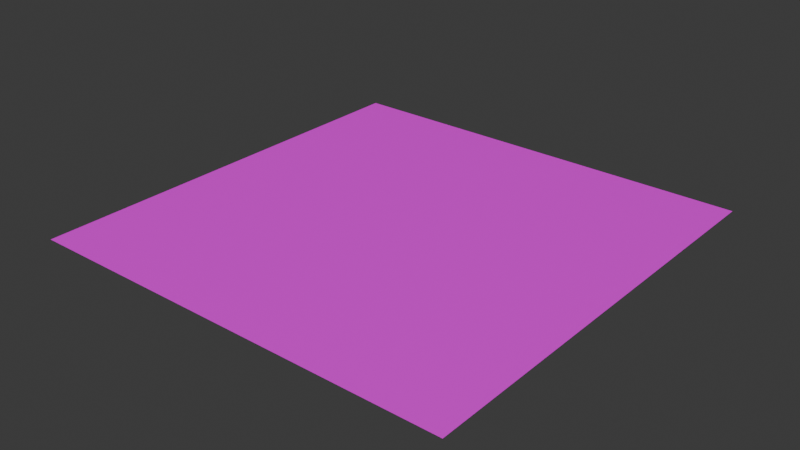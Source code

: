 # Source: Plane.blend  (saved by Blender 4.5.88; exported with 4.5.12 LTS)
import bpy
from mathutils import Matrix  # noqa: F401  (used for matrix-valued properties, if any)

bpy.ops.wm.read_factory_settings(use_empty=True)
scene = bpy.context.scene
scene.name = 'Scene'

# ---- collections
col_collection = bpy.data.collections.new('Collection'); scene.collection.children.link(col_collection)

# ---- images (referenced by path relative to the original .blend; pixels are not part of the script)
import os
ASSET_DIR = os.environ.get("B2B_ASSET_DIR", "")  # directory of the original .blend (textures are referenced by path, not embedded)
HERE = os.path.dirname(os.path.abspath(__file__))  # packed textures are extracted next to this script under _unpacked/

def load_image(name, relpath, width, height, colorspace="sRGB"):
    """Load a texture the original file referenced (path relative to the .blend, or extracted next to this script)."""
    p = next((c for c in (os.path.join(HERE, relpath), os.path.join(ASSET_DIR, relpath)) if relpath and os.path.exists(c)), "")
    if p:
        img = bpy.data.images.load(p, check_existing=True)
        img.name = name
    else:  # same state as the original file: an image datablock whose file is absent (Cycles renders it pink)
        img = bpy.data.images.new(name, width, height)
        img.source = "FILE"
        img.filepath = "//" + (relpath or name)
    img.colorspace_settings.name = colorspace
    return img
img_tiles_png = load_image('Tiles.png', 'Tiles.png', 1024, 1024, 'sRGB')

# ---- materials (node trees are filled in below, after node groups)
mat_material = bpy.data.materials.new('Material')
mat_material.alpha_threshold = 0.0
mat_material.roughness = 0.5
mat_material.line_color = (0.0, 0.0, 0.0, 1.0)

# ---- material node trees
mat_material.use_nodes = True; mat_material.node_tree.nodes.clear()
_N = mat_material.node_tree.nodes; _L = mat_material.node_tree.links
n0 = _N.new('ShaderNodeOutputMaterial'); n0.name = 'Material Output'; n0.location = (200, 100)
n1 = _N.new('ShaderNodeBsdfPrincipled'); n1.name = 'Principled BSDF'; n1.location = (-200, 100)
n1.inputs[3].default_value = 1.45
n2 = _N.new('ShaderNodeTexImage'); n2.name = 'Image Texture'; n2.location = (-490, 80)
n2.image = img_tiles_png
_L.new(n1.outputs[0], n0.inputs[0])
_L.new(n2.outputs[0], n1.inputs[0])
n0.is_active_output = True

# ---- world
world_world = bpy.data.worlds.new('World'); scene.world = world_world
world_world.use_nodes = True; world_world.node_tree.nodes.clear()
_N = world_world.node_tree.nodes; _L = world_world.node_tree.links
n0 = _N.new('ShaderNodeOutputWorld'); n0.name = 'World Output'; n0.location = (200, 100)
n1 = _N.new('ShaderNodeBackground'); n1.name = 'Background'; n1.location = (-200, 100)
n1.inputs[0].default_value = (0.05088, 0.05088, 0.05088, 1.0)
_L.new(n1.outputs[0], n0.inputs[0])
n0.is_active_output = True
world_world.color = (0.05088, 0.05088, 0.05088)
world_world.sun_shadow_jitter_overblur = 0.0

# ---- meshes
me_plane = bpy.data.meshes.new('Plane')
me_plane.from_pydata([(-20.0, -20.0, 0.0), (20.0, -20.0, 0.0), (-20.0, 20.0, 0.0), (20.0, 20.0, 0.0), (-20.0, 0.0, 0.0), (0.0, -20.0, 0.0), (20.0, 0.0, 0.0), (0.0, 20.0, 0.0), (0.0, 0.0, 0.0), (-20.0, -10.0, 0.0), (10.0, -20.0, 0.0), (20.0, 10.0, 0.0), (-10.0, 20.0, 0.0), (-20.0, 10.0, 0.0), (-10.0, -20.0, 0.0), (20.0, -10.0, 0.0), (10.0, 20.0, 0.0), (0.0, 10.0, 0.0), (0.0, -10.0, 0.0), (-10.0, 0.0, 0.0), (10.0, 0.0, 0.0), (10.0, -10.0, 0.0), (-10.0, -10.0, 0.0), (-10.0, 10.0, 0.0), (10.0, 10.0, 0.0), (-20.0, -15.0, 0.0), (15.0, -20.0, 0.0), (20.0, 15.0, 0.0), (-15.0, 20.0, 0.0), (-20.0, 5.0, 0.0), (-5.0, -20.0, 0.0), (20.0, -5.0, 0.0), (5.0, 20.0, 0.0), (0.0, 15.0, 0.0), (0.0, -5.0, 0.0), (-15.0, 0.0, 0.0), (5.0, 0.0, 0.0), (-20.0, -5.0, 0.0), (5.0, -20.0, 0.0), (20.0, 5.0, 0.0), (-5.0, 20.0, 0.0), (-20.0, 15.0, 0.0), (-15.0, -20.0, 0.0), (20.0, -15.0, 0.0), (15.0, 20.0, 0.0), (0.0, 5.0, 0.0), (0.0, -15.0, 0.0), (-5.0, 0.0, 0.0), (15.0, 0.0, 0.0), (10.0, -5.0, 0.0), (10.0, -15.0, 0.0), (5.0, -10.0, 0.0), (15.0, -10.0, 0.0), (-10.0, -5.0, 0.0), (-10.0, -15.0, 0.0), (-15.0, -10.0, 0.0), (-5.0, -10.0, 0.0), (-10.0, 15.0, 0.0), (-10.0, 5.0, 0.0), (-15.0, 10.0, 0.0), (-5.0, 10.0, 0.0), (10.0, 15.0, 0.0), (10.0, 5.0, 0.0), (5.0, 10.0, 0.0), (15.0, 10.0, 0.0), (15.0, 5.0, 0.0), (5.0, 5.0, 0.0), (5.0, 15.0, 0.0), (-5.0, 5.0, 0.0), (-15.0, 5.0, 0.0), (-15.0, 15.0, 0.0), (-5.0, -15.0, 0.0), (-15.0, -15.0, 0.0), (-15.0, -5.0, 0.0), (15.0, -15.0, 0.0), (5.0, -15.0, 0.0), (5.0, -5.0, 0.0), (15.0, -5.0, 0.0), (-5.0, -5.0, 0.0), (-5.0, 15.0, 0.0), (15.0, 15.0, 0.0), (-20.0, -17.5, 0.0), (17.5, -20.0, 0.0), (20.0, 17.5, 0.0), (-17.5, 20.0, 0.0), (-20.0, 2.5, 0.0), (-2.5, -20.0, 0.0), (20.0, -2.5, 0.0), (2.5, 20.0, 0.0), (0.0, 17.5, 0.0), (0.0, -2.5, 0.0), (-17.5, 0.0, 0.0), (2.5, 0.0, 0.0), (-20.0, -7.5, 0.0), (7.5, -20.0, 0.0), (20.0, 7.5, 0.0), (-7.5, 20.0, 0.0), (-20.0, 12.5, 0.0), (-12.5, -20.0, 0.0), (20.0, -12.5, 0.0), (12.5, 20.0, 0.0), (0.0, 7.5, 0.0), (0.0, -12.5, 0.0), (-7.5, 0.0, 0.0), (12.5, 0.0, 0.0), (10.0, -2.5, 0.0), (10.0, -12.5, 0.0), (2.5, -10.0, 0.0), (12.5, -10.0, 0.0), (-10.0, -2.5, 0.0), (-10.0, -12.5, 0.0), (-17.5, -10.0, 0.0), (-7.5, -10.0, 0.0), (-10.0, 17.5, 0.0), (-10.0, 7.5, 0.0), (-17.5, 10.0, 0.0), (-7.5, 10.0, 0.0), (10.0, 17.5, 0.0), (10.0, 7.5, 0.0), (2.5, 10.0, 0.0), (12.5, 10.0, 0.0), (-20.0, -12.5, 0.0), (12.5, -20.0, 0.0), (20.0, 12.5, 0.0), (-12.5, 20.0, 0.0), (-20.0, 7.5, 0.0), (-7.5, -20.0, 0.0), (20.0, -7.5, 0.0), (7.5, 20.0, 0.0), (0.0, 12.5, 0.0), (0.0, -7.5, 0.0), (-12.5, 0.0, 0.0), (7.5, 0.0, 0.0), (-20.0, -2.5, 0.0), (2.5, -20.0, 0.0), (20.0, 2.5, 0.0), (-2.5, 20.0, 0.0), (-20.0, 17.5, 0.0), (-17.5, -20.0, 0.0), (20.0, -17.5, 0.0), (17.5, 20.0, 0.0), (0.0, 2.5, 0.0), (0.0, -17.5, 0.0), (-2.5, 0.0, 0.0), (17.5, 0.0, 0.0), (10.0, -7.5, 0.0), (10.0, -17.5, 0.0), (7.5, -10.0, 0.0), (17.5, -10.0, 0.0), (-10.0, -7.5, 0.0), (-10.0, -17.5, 0.0), (-12.5, -10.0, 0.0), (-2.5, -10.0, 0.0), (-10.0, 12.5, 0.0), (-10.0, 2.5, 0.0), (-12.5, 10.0, 0.0), (-2.5, 10.0, 0.0), (10.0, 12.5, 0.0), (10.0, 2.5, 0.0), (7.5, 10.0, 0.0), (17.5, 10.0, 0.0), (15.0, 7.5, 0.0), (15.0, 2.5, 0.0), (12.5, 5.0, 0.0), (17.5, 5.0, 0.0), (5.0, 7.5, 0.0), (5.0, 2.5, 0.0), (2.5, 5.0, 0.0), (7.5, 5.0, 0.0), (5.0, 17.5, 0.0), (5.0, 12.5, 0.0), (2.5, 15.0, 0.0), (7.5, 15.0, 0.0), (-5.0, 7.5, 0.0), (-5.0, 2.5, 0.0), (-7.5, 5.0, 0.0), (-2.5, 5.0, 0.0), (-15.0, 7.5, 0.0), (-15.0, 2.5, 0.0), (-17.5, 5.0, 0.0), (-12.5, 5.0, 0.0), (-15.0, 17.5, 0.0), (-15.0, 12.5, 0.0), (-17.5, 15.0, 0.0), (-12.5, 15.0, 0.0), (-5.0, -12.5, 0.0), (-5.0, -17.5, 0.0), (-7.5, -15.0, 0.0), (-2.5, -15.0, 0.0), (-15.0, -12.5, 0.0), (-15.0, -17.5, 0.0), (-17.5, -15.0, 0.0), (-12.5, -15.0, 0.0), (-15.0, -2.5, 0.0), (-15.0, -7.5, 0.0), (-17.5, -5.0, 0.0), (-12.5, -5.0, 0.0), (15.0, -12.5, 0.0), (15.0, -17.5, 0.0), (12.5, -15.0, 0.0), (17.5, -15.0, 0.0), (5.0, -12.5, 0.0), (5.0, -17.5, 0.0), (2.5, -15.0, 0.0), (7.5, -15.0, 0.0), (5.0, -2.5, 0.0), (5.0, -7.5, 0.0), (2.5, -5.0, 0.0), (7.5, -5.0, 0.0), (15.0, -2.5, 0.0), (15.0, -7.5, 0.0), (12.5, -5.0, 0.0), (17.5, -5.0, 0.0), (-5.0, -2.5, 0.0), (-5.0, -7.5, 0.0), (-7.5, -5.0, 0.0), (-2.5, -5.0, 0.0), (-5.0, 17.5, 0.0), (-5.0, 12.5, 0.0), (-7.5, 15.0, 0.0), (-2.5, 15.0, 0.0), (15.0, 17.5, 0.0), (15.0, 12.5, 0.0), (12.5, 15.0, 0.0), (17.5, 15.0, 0.0), (17.5, 12.5, 0.0), (12.5, 12.5, 0.0), (12.5, 17.5, 0.0), (-2.5, 12.5, 0.0), (-7.5, 12.5, 0.0), (-7.5, 17.5, 0.0), (-2.5, -7.5, 0.0), (-7.5, -7.5, 0.0), (-7.5, -2.5, 0.0), (17.5, -7.5, 0.0), (12.5, -7.5, 0.0), (12.5, -2.5, 0.0), (7.5, -7.5, 0.0), (2.5, -7.5, 0.0), (2.5, -2.5, 0.0), (7.5, -17.5, 0.0), (2.5, -17.5, 0.0), (2.5, -12.5, 0.0), (17.5, -17.5, 0.0), (12.5, -17.5, 0.0), (12.5, -12.5, 0.0), (-12.5, -7.5, 0.0), (-17.5, -7.5, 0.0), (-17.5, -2.5, 0.0), (-12.5, -17.5, 0.0), (-17.5, -17.5, 0.0), (-17.5, -12.5, 0.0), (-2.5, -17.5, 0.0), (-7.5, -17.5, 0.0), (-7.5, -12.5, 0.0), (-12.5, 12.5, 0.0), (-17.5, 12.5, 0.0), (-17.5, 17.5, 0.0), (-12.5, 2.5, 0.0), (-17.5, 2.5, 0.0), (-17.5, 7.5, 0.0), (-2.5, 2.5, 0.0), (-7.5, 2.5, 0.0), (-7.5, 7.5, 0.0), (7.5, 12.5, 0.0), (2.5, 12.5, 0.0), (2.5, 17.5, 0.0), (7.5, 2.5, 0.0), (2.5, 2.5, 0.0), (2.5, 7.5, 0.0), (17.5, 2.5, 0.0), (12.5, 2.5, 0.0), (12.5, 7.5, 0.0), (17.5, 7.5, 0.0), (7.5, 7.5, 0.0), (7.5, 17.5, 0.0), (-2.5, 7.5, 0.0), (-12.5, 7.5, 0.0), (-12.5, 17.5, 0.0), (-2.5, -12.5, 0.0), (-12.5, -12.5, 0.0), (-12.5, -2.5, 0.0), (17.5, -12.5, 0.0), (7.5, -12.5, 0.0), (7.5, -2.5, 0.0), (17.5, -2.5, 0.0), (-2.5, -2.5, 0.0), (-2.5, 17.5, 0.0), (17.5, 17.5, 0.0), (-20.89, -20.89, 0.0), (20.89, -20.89, 0.0), (-20.89, 20.89, 0.0), (20.89, 20.89, 0.0), (-20.89, 0.0, 0.0), (0.0, -20.89, 0.0), (20.89, 0.0, 0.0), (0.0, 20.89, 0.0), (-20.89, -10.01, 0.0), (10.03, -20.89, 0.0), (20.89, 10.02, 0.0), (-9.965, 20.89, 0.0), (-20.89, 10.01, 0.0), (-10.03, -20.89, 0.0), (20.89, -10.02, 0.0), (9.965, 20.89, 0.0), (-20.89, -15.02, 0.0), (15.05, -20.89, 0.0), (20.89, 15.03, 0.0), (-14.95, 20.89, 0.0), (-20.89, 5.005, 0.0), (-5.015, -20.89, 0.0), (20.89, -5.01, 0.0), (4.983, 20.89, 0.0), (-20.89, -5.005, 0.0), (5.015, -20.89, 0.0), (20.89, 5.01, 0.0), (-4.983, 20.89, 0.0), (-20.89, 15.02, 0.0), (-15.05, -20.89, 0.0), (20.89, -15.03, 0.0), (14.95, 20.89, 0.0), (-20.89, -17.52, 0.0), (17.55, -20.89, 0.0), (20.89, 17.53, 0.0), (-17.44, 20.89, 0.0), (-20.89, 2.503, 0.0), (-2.508, -20.89, 0.0), (20.89, -2.505, 0.0), (2.491, 20.89, 0.0), (-20.89, -7.508, 0.0), (7.523, -20.89, 0.0), (20.89, 7.515, 0.0), (-7.474, 20.89, 0.0), (-20.89, 12.51, 0.0), (-12.54, -20.89, 0.0), (20.89, -12.52, 0.0), (12.46, 20.89, 0.0), (-20.89, -12.51, 0.0), (12.54, -20.89, 0.0), (20.89, 12.52, 0.0), (-12.46, 20.89, 0.0), (-20.89, 7.508, 0.0), (-7.523, -20.89, 0.0), (20.89, -7.515, 0.0), (7.474, 20.89, 0.0), (-20.89, -2.503, 0.0), (2.508, -20.89, 0.0), (20.89, 2.505, 0.0), (-2.491, 20.89, 0.0), (-20.89, 17.52, 0.0), (-17.55, -20.89, 0.0), (20.89, -17.53, 0.0), (17.44, 20.89, 0.0)], [], [(288, 83, 3, 140), (287, 89, 7, 136), (286, 90, 8, 143), (285, 87, 6, 144), (284, 105, 20, 132), (283, 106, 21, 147), (282, 99, 15, 148), (281, 109, 19, 131), (280, 110, 22, 151), (279, 102, 18, 152), (278, 113, 12, 124), (277, 114, 23, 155), (276, 101, 17, 156), (275, 117, 16, 128), (274, 118, 24, 159), (273, 95, 11, 160), (272, 161, 64, 120), (271, 162, 65, 163), (270, 135, 39, 164), (269, 165, 63, 119), (268, 166, 66, 167), (267, 158, 62, 168), (266, 169, 32, 88), (265, 170, 67, 171), (264, 157, 61, 172), (263, 173, 60, 116), (262, 174, 68, 175), (261, 141, 45, 176), (260, 177, 59, 115), (259, 178, 69, 179), (258, 154, 58, 180), (257, 181, 28, 84), (256, 182, 70, 183), (255, 153, 57, 184), (254, 185, 56, 112), (253, 186, 71, 187), (252, 142, 46, 188), (251, 189, 55, 111), (250, 190, 72, 191), (249, 150, 54, 192), (248, 193, 35, 91), (247, 194, 73, 195), (246, 149, 53, 196), (245, 197, 52, 108), (244, 198, 74, 199), (243, 139, 43, 200), (242, 201, 51, 107), (241, 202, 75, 203), (240, 146, 50, 204), (239, 205, 36, 92), (238, 206, 76, 207), (237, 145, 49, 208), (236, 209, 48, 104), (235, 210, 77, 211), (234, 127, 31, 212), (233, 213, 47, 103), (232, 214, 78, 215), (231, 130, 34, 216), (230, 217, 40, 96), (229, 218, 79, 219), (228, 129, 33, 220), (227, 221, 44, 100), (226, 222, 80, 223), (225, 123, 27, 224), (222, 225, 224, 80), (64, 160, 225, 222), (160, 11, 123, 225), (157, 226, 223, 61), (24, 120, 226, 157), (120, 64, 222, 226), (117, 227, 100, 16), (61, 223, 227, 117), (223, 80, 221, 227), (218, 228, 220, 79), (60, 156, 228, 218), (156, 17, 129, 228), (153, 229, 219, 57), (23, 116, 229, 153), (116, 60, 218, 229), (113, 230, 96, 12), (57, 219, 230, 113), (219, 79, 217, 230), (214, 231, 216, 78), (56, 152, 231, 214), (152, 18, 130, 231), (149, 232, 215, 53), (22, 112, 232, 149), (112, 56, 214, 232), (109, 233, 103, 19), (53, 215, 233, 109), (215, 78, 213, 233), (210, 234, 212, 77), (52, 148, 234, 210), (148, 15, 127, 234), (145, 235, 211, 49), (21, 108, 235, 145), (108, 52, 210, 235), (105, 236, 104, 20), (49, 211, 236, 105), (211, 77, 209, 236), (206, 237, 208, 76), (51, 147, 237, 206), (147, 21, 145, 237), (130, 238, 207, 34), (18, 107, 238, 130), (107, 51, 206, 238), (90, 239, 92, 8), (34, 207, 239, 90), (207, 76, 205, 239), (202, 240, 204, 75), (38, 94, 240, 202), (94, 10, 146, 240), (142, 241, 203, 46), (5, 134, 241, 142), (134, 38, 202, 241), (102, 242, 107, 18), (46, 203, 242, 102), (203, 75, 201, 242), (198, 243, 200, 74), (26, 82, 243, 198), (82, 1, 139, 243), (146, 244, 199, 50), (10, 122, 244, 146), (122, 26, 198, 244), (106, 245, 108, 21), (50, 199, 245, 106), (199, 74, 197, 245), (194, 246, 196, 73), (55, 151, 246, 194), (151, 22, 149, 246), (93, 247, 195, 37), (9, 111, 247, 93), (111, 55, 194, 247), (133, 248, 91, 4), (37, 195, 248, 133), (195, 73, 193, 248), (190, 249, 192, 72), (42, 98, 249, 190), (98, 14, 150, 249), (81, 250, 191, 25), (0, 138, 250, 81), (138, 42, 190, 250), (121, 251, 111, 9), (25, 191, 251, 121), (191, 72, 189, 251), (186, 252, 188, 71), (30, 86, 252, 186), (86, 5, 142, 252), (150, 253, 187, 54), (14, 126, 253, 150), (126, 30, 186, 253), (110, 254, 112, 22), (54, 187, 254, 110), (187, 71, 185, 254), (182, 255, 184, 70), (59, 155, 255, 182), (155, 23, 153, 255), (97, 256, 183, 41), (13, 115, 256, 97), (115, 59, 182, 256), (137, 257, 84, 2), (41, 183, 257, 137), (183, 70, 181, 257), (178, 258, 180, 69), (35, 131, 258, 178), (131, 19, 154, 258), (85, 259, 179, 29), (4, 91, 259, 85), (91, 35, 178, 259), (125, 260, 115, 13), (29, 179, 260, 125), (179, 69, 177, 260), (174, 261, 176, 68), (47, 143, 261, 174), (143, 8, 141, 261), (154, 262, 175, 58), (19, 103, 262, 154), (103, 47, 174, 262), (114, 263, 116, 23), (58, 175, 263, 114), (175, 68, 173, 263), (170, 264, 172, 67), (63, 159, 264, 170), (159, 24, 157, 264), (129, 265, 171, 33), (17, 119, 265, 129), (119, 63, 170, 265), (89, 266, 88, 7), (33, 171, 266, 89), (171, 67, 169, 266), (166, 267, 168, 66), (36, 132, 267, 166), (132, 20, 158, 267), (141, 268, 167, 45), (8, 92, 268, 141), (92, 36, 166, 268), (101, 269, 119, 17), (45, 167, 269, 101), (167, 66, 165, 269), (162, 270, 164, 65), (48, 144, 270, 162), (144, 6, 135, 270), (158, 271, 163, 62), (20, 104, 271, 158), (104, 48, 162, 271), (118, 272, 120, 24), (62, 163, 272, 118), (163, 65, 161, 272), (161, 273, 160, 64), (65, 164, 273, 161), (164, 39, 95, 273), (165, 274, 159, 63), (66, 168, 274, 165), (168, 62, 118, 274), (169, 275, 128, 32), (67, 172, 275, 169), (172, 61, 117, 275), (173, 276, 156, 60), (68, 176, 276, 173), (176, 45, 101, 276), (177, 277, 155, 59), (69, 180, 277, 177), (180, 58, 114, 277), (181, 278, 124, 28), (70, 184, 278, 181), (184, 57, 113, 278), (185, 279, 152, 56), (71, 188, 279, 185), (188, 46, 102, 279), (189, 280, 151, 55), (72, 192, 280, 189), (192, 54, 110, 280), (193, 281, 131, 35), (73, 196, 281, 193), (196, 53, 109, 281), (197, 282, 148, 52), (74, 200, 282, 197), (200, 43, 99, 282), (201, 283, 147, 51), (75, 204, 283, 201), (204, 50, 106, 283), (205, 284, 132, 36), (76, 208, 284, 205), (208, 49, 105, 284), (209, 285, 144, 48), (77, 212, 285, 209), (212, 31, 87, 285), (213, 286, 143, 47), (78, 216, 286, 213), (216, 34, 90, 286), (217, 287, 136, 40), (79, 220, 287, 217), (220, 33, 89, 287), (221, 288, 140, 44), (80, 224, 288, 221), (224, 27, 83, 288), (100, 44, 320, 336), (6, 87, 327, 295), (127, 15, 303, 343), (44, 140, 352, 320), (7, 88, 328, 296), (128, 16, 304, 344), (9, 93, 329, 297), (133, 4, 293, 345), (10, 94, 330, 298), (81, 25, 305, 321), (134, 5, 294, 346), (25, 121, 337, 305), (11, 95, 331, 299), (82, 26, 306, 322), (135, 6, 295, 347), (26, 122, 338, 306), (12, 96, 332, 300), (83, 27, 307, 323), (136, 7, 296, 348), (27, 123, 339, 307), (84, 28, 308, 324), (13, 97, 333, 301), (137, 2, 291, 349), (28, 124, 340, 308), (85, 29, 309, 325), (14, 98, 334, 302), (138, 0, 289, 350), (29, 125, 341, 309), (86, 30, 310, 326), (15, 99, 335, 303), (139, 1, 290, 351), (30, 126, 342, 310), (16, 100, 336, 304), (87, 31, 311, 327), (140, 3, 292, 352), (31, 127, 343, 311), (88, 32, 312, 328), (32, 128, 344, 312), (93, 37, 313, 329), (37, 133, 345, 313), (94, 38, 314, 330), (0, 81, 321, 289), (38, 134, 346, 314), (121, 9, 297, 337), (95, 39, 315, 331), (1, 82, 322, 290), (39, 135, 347, 315), (122, 10, 298, 338), (96, 40, 316, 332), (3, 83, 323, 292), (40, 136, 348, 316), (123, 11, 299, 339), (97, 41, 317, 333), (2, 84, 324, 291), (124, 12, 300, 340), (41, 137, 349, 317), (98, 42, 318, 334), (4, 85, 325, 293), (125, 13, 301, 341), (42, 138, 350, 318), (99, 43, 319, 335), (5, 86, 326, 294), (126, 14, 302, 342), (43, 139, 351, 319)])
_uv = me_plane.uv_layers.new(name='UVMap')
_uv.uv.foreach_set('vector', [0.008744, 0.8148, 0.1891, 0.8148, 0.1891, 0.9952, 0.008744, 0.9952, 0.008744, 0.8148, 0.1891, 0.8148, 0.1891, 0.9952, 0.008744, 0.9952, 0.2062, 0.6202, 0.3775, 0.6202, 0.3775, 0.7916, 0.2062, 0.7916, 0.008744, 0.8148, 0.1891, 0.8148, 0.1891, 0.9952, 0.008744, 0.9952, 0.2105, 0.2068, 0.3932, 0.2068, 0.3932, 0.3895, 0.2105, 0.3895, 0.4072, 0.2043, 0.5959, 0.2043, 0.5959, 0.393, 0.4072, 0.393, 0.9822, 0.9925, 0.8075, 0.9925, 0.8075, 0.8178, 0.9822, 0.8178, 0.3554, 0.475, 0.3554, 0.6235, 0.2069, 0.6235, 0.2069, 0.475, 0.2057, 0.6193, 0.2057, 0.4613, 0.3637, 0.4613, 0.3637, 0.6193, 0.21, 0.006743, 0.3983, 0.006743, 0.3983, 0.195, 0.21, 0.195, 0.008744, 0.8148, 0.1891, 0.8148, 0.1891, 0.9952, 0.008744, 0.9952, 0.4072, 0.2043, 0.5959, 0.2043, 0.5959, 0.393, 0.4072, 0.393, 0.999, 0.8018, 1.0, 0.9976, 0.8041, 0.9986, 0.8031, 0.8028, 0.008744, 0.8148, 0.1891, 0.8148, 0.1891, 0.9952, 0.008744, 0.9952, 0.6093, 0.6013, 0.7938, 0.6013, 0.7938, 0.7858, 0.6093, 0.7858, 0.008744, 0.8148, 0.1891, 0.8148, 0.1891, 0.9952, 0.008744, 0.9952, 0.2031, 0.4559, 0.3655, 0.4559, 0.3655, 0.6183, 0.2031, 0.6183, 0.3932, 0.2068, 0.3932, 0.3895, 0.2105, 0.3895, 0.2105, 0.2068, 0.008744, 0.8148, 0.1891, 0.8148, 0.1891, 0.9952, 0.008744, 0.9952, 0.6072, 0.4058, 0.7959, 0.4058, 0.7959, 0.5946, 0.6072, 0.5946, 0.403, 0.6036, 0.403, 0.7996, 0.2071, 0.7996, 0.2071, 0.6036, 0.2087, 0.4564, 0.3699, 0.4564, 0.3699, 0.6176, 0.2087, 0.6176, 0.008744, 0.8148, 0.1891, 0.8148, 0.1891, 0.9952, 0.008744, 0.9952, 0.4072, 0.2043, 0.5959, 0.2043, 0.5959, 0.393, 0.4072, 0.393, 0.4072, 0.2043, 0.5959, 0.2043, 0.5959, 0.393, 0.4072, 0.393, 0.8089, 0.9937, 0.8089, 0.8077, 0.9949, 0.8077, 0.9949, 0.9937, 0.4072, 0.2043, 0.5959, 0.2043, 0.5959, 0.393, 0.4072, 0.393, 0.3715, 0.4586, 0.3715, 0.6213, 0.2088, 0.6213, 0.2088, 0.4586, 0.008744, 0.8148, 0.1891, 0.8148, 0.1891, 0.9952, 0.008744, 0.9952, 0.008744, 0.8148, 0.1891, 0.8148, 0.1891, 0.9952, 0.008744, 0.9952, 0.4072, 0.2043, 0.5959, 0.2043, 0.5959, 0.393, 0.4072, 0.393, 0.008744, 0.8148, 0.1891, 0.8148, 0.1891, 0.9952, 0.008744, 0.9952, 0.008744, 0.8148, 0.1891, 0.8148, 0.1891, 0.9952, 0.008744, 0.9952, 0.2057, 0.4105, 0.3921, 0.4105, 0.3921, 0.5969, 0.2057, 0.5969, 0.3932, 0.2068, 0.3932, 0.3895, 0.2105, 0.3895, 0.2105, 0.2068, 0.008744, 0.8148, 0.1891, 0.8148, 0.1891, 0.9952, 0.008744, 0.9952, 0.2105, 0.2068, 0.3932, 0.2068, 0.3932, 0.3895, 0.2105, 0.3895, 0.3547, 0.6226, 0.2054, 0.6226, 0.2054, 0.4733, 0.3547, 0.4733, 0.9923, 0.8171, 0.9923, 0.9908, 0.8185, 0.9908, 0.8185, 0.8171, 0.8073, 0.9915, 0.8073, 0.804, 0.9948, 0.804, 0.9948, 0.9915, 0.008744, 0.8148, 0.1891, 0.8148, 0.1891, 0.9952, 0.008744, 0.9952, 0.008744, 0.8148, 0.1891, 0.8148, 0.1891, 0.9952, 0.008744, 0.9952, 0.008744, 0.8148, 0.1891, 0.8148, 0.1891, 0.9952, 0.008744, 0.9952, 0.4072, 0.2043, 0.5959, 0.2043, 0.5959, 0.393, 0.4072, 0.393, 0.4072, 0.2043, 0.5959, 0.2043, 0.5959, 0.393, 0.4072, 0.393, 0.4072, 0.2043, 0.5959, 0.2043, 0.5959, 0.393, 0.4072, 0.393, 0.008744, 0.8148, 0.1891, 0.8148, 0.1891, 0.9952, 0.008744, 0.9952, 0.008744, 0.8148, 0.1891, 0.8148, 0.1891, 0.9952, 0.008744, 0.9952, 0.4072, 0.2043, 0.5959, 0.2043, 0.5959, 0.393, 0.4072, 0.393, 0.008744, 0.8148, 0.1891, 0.8148, 0.1891, 0.9952, 0.008744, 0.9952, 0.008744, 0.8148, 0.1891, 0.8148, 0.1891, 0.9952, 0.008744, 0.9952, 0.9815, 0.8221, 0.9815, 0.9869, 0.8167, 0.9869, 0.8167, 0.8221, 0.008744, 0.8148, 0.1891, 0.8148, 0.1891, 0.9952, 0.008744, 0.9952, 0.5892, 0.789, 0.4085, 0.789, 0.4085, 0.6083, 0.5892, 0.6083, 0.008744, 0.8148, 0.1891, 0.8148, 0.1891, 0.9952, 0.008744, 0.9952, 0.4072, 0.2043, 0.5959, 0.2043, 0.5959, 0.393, 0.4072, 0.393, 0.4072, 0.2043, 0.5959, 0.2043, 0.5959, 0.393, 0.4072, 0.393, 0.2062, 0.6202, 0.3775, 0.6202, 0.3775, 0.7916, 0.2062, 0.7916, 0.008744, 0.8148, 0.1891, 0.8148, 0.1891, 0.9952, 0.008744, 0.9952, 0.8085, 0.9935, 0.8085, 0.8085, 0.9935, 0.8085, 0.9935, 0.9935, 0.999, 0.8018, 1.0, 0.9976, 0.8041, 0.9986, 0.8031, 0.8028, 0.008744, 0.8148, 0.1891, 0.8148, 0.1891, 0.9952, 0.008744, 0.9952, 0.8024, 0.9975, 0.8024, 0.8016, 0.9983, 0.8016, 0.9983, 0.9975, 0.008744, 0.8148, 0.1891, 0.8148, 0.1891, 0.9952, 0.008744, 0.9952, 0.008744, 0.8148, 0.1891, 0.8148, 0.1891, 0.9952, 0.008744, 0.9952, 0.008744, 0.8148, 0.1891, 0.8148, 0.1891, 0.9952, 0.008744, 0.9952, 0.3932, 0.2068, 0.3932, 0.3895, 0.2105, 0.3895, 0.2105, 0.2068, 0.4072, 0.2043, 0.5959, 0.2043, 0.5959, 0.393, 0.4072, 0.393, 0.4072, 0.2043, 0.5959, 0.2043, 0.5959, 0.393, 0.4072, 0.393, 0.8024, 0.9975, 0.8024, 0.8016, 0.9983, 0.8016, 0.9983, 0.9975, 0.008744, 0.8148, 0.1891, 0.8148, 0.1891, 0.9952, 0.008744, 0.9952, 0.2096, 0.7991, 0.2096, 0.6032, 0.4055, 0.6032, 0.4055, 0.7991, 2.095e-09, 0.8041, 0.1959, 0.8041, 0.1959, 1.0, 2.095e-09, 1.0, 0.008744, 0.8148, 0.1891, 0.8148, 0.1891, 0.9952, 0.008744, 0.9952, 0.2105, 0.2068, 0.3932, 0.2068, 0.3932, 0.3895, 0.2105, 0.3895, 0.999, 0.8018, 1.0, 0.9976, 0.8041, 0.9986, 0.8031, 0.8028, 0.4072, 0.2043, 0.5959, 0.2043, 0.5959, 0.393, 0.4072, 0.393, 0.4072, 0.2043, 0.5959, 0.2043, 0.5959, 0.393, 0.4072, 0.393, 0.8089, 0.9937, 0.8089, 0.8077, 0.9949, 0.8077, 0.9949, 0.9937, 0.008744, 0.8148, 0.1891, 0.8148, 0.1891, 0.9952, 0.008744, 0.9952, 0.211, 0.7935, 0.2104, 0.6091, 0.3949, 0.6085, 0.3954, 0.793, 0.2065, 0.6144, 0.2065, 0.4714, 0.3496, 0.4714, 0.3496, 0.6144, 0.4072, 0.2043, 0.5959, 0.2043, 0.5959, 0.393, 0.4072, 0.393, 0.405, 0.7947, 0.405, 0.6076, 0.5921, 0.6076, 0.5921, 0.7947, 0.21, 0.46, 0.3677, 0.46, 0.3677, 0.6177, 0.21, 0.6177, 0.4077, 0.6078, 0.5919, 0.6078, 0.5919, 0.792, 0.4077, 0.792, 0.3554, 0.475, 0.3554, 0.6235, 0.2069, 0.6235, 0.2069, 0.475, 0.405, 0.7947, 0.405, 0.6076, 0.5921, 0.6076, 0.5921, 0.7947, 0.7917, 0.6079, 0.7917, 0.7912, 0.6084, 0.7912, 0.6084, 0.6079, 0.4077, 0.6078, 0.5919, 0.6078, 0.5919, 0.792, 0.4077, 0.792, 0.4072, 0.2043, 0.5959, 0.2043, 0.5959, 0.393, 0.4072, 0.393, 0.008744, 0.8148, 0.1891, 0.8148, 0.1891, 0.9952, 0.008744, 0.9952, 0.208, 0.6217, 0.208, 0.4636, 0.366, 0.4636, 0.366, 0.6217, 0.008744, 0.8148, 0.1891, 0.8148, 0.1891, 0.9952, 0.008744, 0.9952, 0.4072, 0.2043, 0.5959, 0.2043, 0.5959, 0.393, 0.4072, 0.393, 0.4072, 0.2043, 0.5959, 0.2043, 0.5959, 0.393, 0.4072, 0.393, 0.6064, 0.7906, 0.6064, 0.6132, 0.7837, 0.6132, 0.7837, 0.7906, 0.008744, 0.8148, 0.1891, 0.8148, 0.1891, 0.9952, 0.008744, 0.9952, 0.5912, 0.6171, 0.5912, 0.7876, 0.4207, 0.7876, 0.4207, 0.6171, 2.095e-09, 0.8041, 0.1959, 0.8041, 0.1959, 1.0, 2.095e-09, 1.0, 0.008744, 0.8148, 0.1891, 0.8148, 0.1891, 0.9952, 0.008744, 0.9952, 0.008744, 0.8148, 0.1891, 0.8148, 0.1891, 0.9952, 0.008744, 0.9952, 0.7858, 0.7891, 0.6042, 0.7891, 0.6042, 0.6075, 0.7858, 0.6075, 0.008744, 0.8148, 0.1891, 0.8148, 0.1891, 0.9952, 0.008744, 0.9952, 0.3932, 0.2068, 0.3932, 0.3895, 0.2105, 0.3895, 0.2105, 0.2068, 0.008744, 0.8148, 0.1891, 0.8148, 0.1891, 0.9952, 0.008744, 0.9952, 0.2105, 0.2068, 0.3932, 0.2068, 0.3932, 0.3895, 0.2105, 0.3895, 0.008744, 0.8148, 0.1891, 0.8148, 0.1891, 0.9952, 0.008744, 0.9952, 0.008744, 0.8148, 0.1891, 0.8148, 0.1891, 0.9952, 0.008744, 0.9952, 0.423, 0.6157, 0.5938, 0.6157, 0.5938, 0.7865, 0.423, 0.7865, 0.423, 0.6157, 0.5938, 0.6157, 0.5938, 0.7865, 0.423, 0.7865, 0.4072, 0.2043, 0.5959, 0.2043, 0.5959, 0.393, 0.4072, 0.393, 0.008744, 0.8148, 0.1891, 0.8148, 0.1891, 0.9952, 0.008744, 0.9952, 2.095e-09, 0.8041, 0.1959, 0.8041, 0.1959, 1.0, 2.095e-09, 1.0, 2.095e-09, 0.8041, 0.1959, 0.8041, 0.1959, 1.0, 2.095e-09, 1.0, 0.008744, 0.8148, 0.1891, 0.8148, 0.1891, 0.9952, 0.008744, 0.9952, 0.008744, 0.8148, 0.1891, 0.8148, 0.1891, 0.9952, 0.008744, 0.9952, 0.2105, 0.2068, 0.3932, 0.2068, 0.3932, 0.3895, 0.2105, 0.3895, 0.4072, 0.2043, 0.5959, 0.2043, 0.5959, 0.393, 0.4072, 0.393, 0.4072, 0.2043, 0.5959, 0.2043, 0.5959, 0.393, 0.4072, 0.393, 0.2137, 0.8359, 0.3674, 0.8359, 0.3674, 0.9896, 0.2137, 0.9896, 0.2125, 0.8119, 0.3909, 0.8119, 0.3909, 0.9902, 0.2125, 0.9902, 0.4072, 0.2043, 0.5959, 0.2043, 0.5959, 0.393, 0.4072, 0.393, 0.4072, 0.2043, 0.5959, 0.2043, 0.5959, 0.393, 0.4072, 0.393, 0.4072, 0.2043, 0.5959, 0.2043, 0.5959, 0.393, 0.4072, 0.393, 0.4072, 0.2043, 0.5959, 0.2043, 0.5959, 0.393, 0.4072, 0.393, 0.4072, 0.2043, 0.5959, 0.2043, 0.5959, 0.393, 0.4072, 0.393, 0.008744, 0.8148, 0.1891, 0.8148, 0.1891, 0.9952, 0.008744, 0.9952, 0.008744, 0.8148, 0.1891, 0.8148, 0.1891, 0.9952, 0.008744, 0.9952, 0.008744, 0.8148, 0.1891, 0.8148, 0.1891, 0.9952, 0.008744, 0.9952, 0.2055, 0.008511, 0.3903, 0.008511, 0.3903, 0.1933, 0.2055, 0.1933, 0.008744, 0.8148, 0.1891, 0.8148, 0.1891, 0.9952, 0.008744, 0.9952, 0.2105, 0.2068, 0.3932, 0.2068, 0.3932, 0.3895, 0.2105, 0.3895, 0.008744, 0.8148, 0.1891, 0.8148, 0.1891, 0.9952, 0.008744, 0.9952, 0.008744, 0.8148, 0.1891, 0.8148, 0.1891, 0.9952, 0.008744, 0.9952, 0.008744, 0.8148, 0.1891, 0.8148, 0.1891, 0.9952, 0.008744, 0.9952, 0.3996, 0.2056, 0.5956, 0.2056, 0.5956, 0.4015, 0.3996, 0.4015, 0.8094, 0.8107, 0.9901, 0.8107, 0.9901, 0.9915, 0.8094, 0.9915, 0.2087, 0.4705, 0.356, 0.4705, 0.356, 0.6179, 0.2087, 0.6179, 0.008744, 0.8148, 0.1891, 0.8148, 0.1891, 0.9952, 0.008744, 0.9952, 0.008744, 0.8148, 0.1891, 0.8148, 0.1891, 0.9952, 0.008744, 0.9952, 0.3621, 0.4631, 0.3621, 0.6217, 0.2034, 0.6217, 0.2034, 0.4631, 0.008744, 0.8148, 0.1891, 0.8148, 0.1891, 0.9952, 0.008744, 0.9952, 0.008744, 0.8148, 0.1891, 0.8148, 0.1891, 0.9952, 0.008744, 0.9952, 0.9923, 0.8171, 0.9923, 0.9908, 0.8185, 0.9908, 0.8185, 0.8171, 0.008744, 0.8148, 0.1891, 0.8148, 0.1891, 0.9952, 0.008744, 0.9952, 2.095e-09, 0.8041, 0.1959, 0.8041, 0.1959, 1.0, 2.095e-09, 1.0, 2.095e-09, 0.8041, 0.1959, 0.8041, 0.1959, 1.0, 2.095e-09, 1.0, 0.2105, 0.2068, 0.3932, 0.2068, 0.3932, 0.3895, 0.2105, 0.3895, 2.095e-09, 0.8041, 0.1959, 0.8041, 0.1959, 1.0, 2.095e-09, 1.0, 2.095e-09, 0.8041, 0.1959, 0.8041, 0.1959, 1.0, 2.095e-09, 1.0, 0.008744, 0.8148, 0.1891, 0.8148, 0.1891, 0.9952, 0.008744, 0.9952, 0.008744, 0.8148, 0.1891, 0.8148, 0.1891, 0.9952, 0.008744, 0.9952, 0.008744, 0.8148, 0.1891, 0.8148, 0.1891, 0.9952, 0.008744, 0.9952, 2.095e-09, 0.8041, 0.1959, 0.8041, 0.1959, 1.0, 2.095e-09, 1.0, 0.9931, 0.8068, 0.9931, 0.9924, 0.8076, 0.9924, 0.8076, 0.8068, 0.4072, 0.2043, 0.5959, 0.2043, 0.5959, 0.393, 0.4072, 0.393, 0.008744, 0.8148, 0.1891, 0.8148, 0.1891, 0.9952, 0.008744, 0.9952, 0.008744, 0.8148, 0.1891, 0.8148, 0.1891, 0.9952, 0.008744, 0.9952, 0.008744, 0.8148, 0.1891, 0.8148, 0.1891, 0.9952, 0.008744, 0.9952, 0.008744, 0.8148, 0.1891, 0.8148, 0.1891, 0.9952, 0.008744, 0.9952, 0.008744, 0.8148, 0.1891, 0.8148, 0.1891, 0.9952, 0.008744, 0.9952, 0.008744, 0.8148, 0.1891, 0.8148, 0.1891, 0.9952, 0.008744, 0.9952, 0.9931, 0.8068, 0.9931, 0.9924, 0.8076, 0.9924, 0.8076, 0.8068, 0.3554, 0.475, 0.3554, 0.6235, 0.2069, 0.6235, 0.2069, 0.475, 0.7913, 0.6037, 0.7913, 0.7907, 0.6043, 0.7907, 0.6043, 0.6037, 0.008744, 0.8148, 0.1891, 0.8148, 0.1891, 0.9952, 0.008744, 0.9952, 0.008744, 0.8148, 0.1891, 0.8148, 0.1891, 0.9952, 0.008744, 0.9952, 0.2105, 0.2068, 0.3932, 0.2068, 0.3932, 0.3895, 0.2105, 0.3895, 0.008744, 0.8148, 0.1891, 0.8148, 0.1891, 0.9952, 0.008744, 0.9952, 0.008744, 0.8148, 0.1891, 0.8148, 0.1891, 0.9952, 0.008744, 0.9952, 0.008744, 0.8148, 0.1891, 0.8148, 0.1891, 0.9952, 0.008744, 0.9952, 0.00625, 0.3994, 0.2022, 0.3994, 0.2022, 0.5953, 0.00625, 0.5953, 0.4072, 0.2043, 0.5959, 0.2043, 0.5959, 0.393, 0.4072, 0.393, 0.8117, 0.9899, 0.8117, 0.811, 0.9905, 0.811, 0.9905, 0.9899, 0.4072, 0.2043, 0.5959, 0.2043, 0.5959, 0.393, 0.4072, 0.393, 0.4072, 0.2043, 0.5959, 0.2043, 0.5959, 0.393, 0.4072, 0.393, 0.4072, 0.2043, 0.5959, 0.2043, 0.5959, 0.393, 0.4072, 0.393, 0.4072, 0.2043, 0.5959, 0.2043, 0.5959, 0.393, 0.4072, 0.393, 0.4072, 0.2043, 0.5959, 0.2043, 0.5959, 0.393, 0.4072, 0.393, 0.004687, 0.3978, 0.2006, 0.3978, 0.2006, 0.5938, 0.004687, 0.5938, 0.4072, 0.2043, 0.5959, 0.2043, 0.5959, 0.393, 0.4072, 0.393, 0.4072, 0.2043, 0.5959, 0.2043, 0.5959, 0.393, 0.4072, 0.393, 0.4072, 0.2043, 0.5959, 0.2043, 0.5959, 0.393, 0.4072, 0.393, 0.4072, 0.2043, 0.5959, 0.2043, 0.5959, 0.393, 0.4072, 0.393, 0.4072, 0.2043, 0.5959, 0.2043, 0.5959, 0.393, 0.4072, 0.393, 0.7881, 0.5946, 0.5993, 0.5946, 0.5993, 0.4058, 0.7881, 0.4058, 0.008744, 0.8148, 0.1891, 0.8148, 0.1891, 0.9952, 0.008744, 0.9952, 0.2096, 0.7991, 0.2096, 0.6032, 0.4055, 0.6032, 0.4055, 0.7991, 0.2096, 0.7991, 0.2096, 0.6032, 0.4055, 0.6032, 0.4055, 0.7991, 0.3969, 0.7991, 0.3969, 0.6032, 0.5928, 0.6032, 0.5928, 0.7991, 0.008744, 0.8148, 0.1891, 0.8148, 0.1891, 0.9952, 0.008744, 0.9952, 0.008744, 0.8148, 0.1891, 0.8148, 0.1891, 0.9952, 0.008744, 0.9952, 0.403, 0.6036, 0.403, 0.7996, 0.2071, 0.7996, 0.2071, 0.6036, 0.008744, 0.8148, 0.1891, 0.8148, 0.1891, 0.9952, 0.008744, 0.9952, 0.008744, 0.8148, 0.1891, 0.8148, 0.1891, 0.9952, 0.008744, 0.9952, 0.4072, 0.2043, 0.5959, 0.2043, 0.5959, 0.393, 0.4072, 0.393, 0.4072, 0.2043, 0.5959, 0.2043, 0.5959, 0.393, 0.4072, 0.393, 0.4072, 0.2043, 0.5959, 0.2043, 0.5959, 0.393, 0.4072, 0.393, 0.008744, 0.8148, 0.1891, 0.8148, 0.1891, 0.9952, 0.008744, 0.9952, 0.21, 0.006743, 0.3983, 0.006743, 0.3983, 0.195, 0.21, 0.195, 0.008744, 0.8148, 0.1891, 0.8148, 0.1891, 0.9952, 0.008744, 0.9952, 0.008744, 0.8148, 0.1891, 0.8148, 0.1891, 0.9952, 0.008744, 0.9952, 0.008744, 0.8148, 0.1891, 0.8148, 0.1891, 0.9952, 0.008744, 0.9952, 0.008744, 0.8148, 0.1891, 0.8148, 0.1891, 0.9952, 0.008744, 0.9952, 0.3945, 0.7982, 0.3945, 0.6023, 0.5904, 0.6023, 0.5904, 0.7982, 0.008744, 0.8148, 0.1891, 0.8148, 0.1891, 0.9952, 0.008744, 0.9952, 0.008744, 0.8148, 0.1891, 0.8148, 0.1891, 0.9952, 0.008744, 0.9952, 0.008744, 0.8148, 0.1891, 0.8148, 0.1891, 0.9952, 0.008744, 0.9952, 0.008744, 0.8148, 0.1891, 0.8148, 0.1891, 0.9952, 0.008744, 0.9952, 0.008744, 0.8148, 0.1891, 0.8148, 0.1891, 0.9952, 0.008744, 0.9952, 0.4072, 0.2043, 0.5959, 0.2043, 0.5959, 0.393, 0.4072, 0.393, 0.4072, 0.2043, 0.5959, 0.2043, 0.5959, 0.393, 0.4072, 0.393, 0.5883, 0.7862, 0.4074, 0.7862, 0.4074, 0.6053, 0.5883, 0.6053, 0.3932, 0.3895, 0.2105, 0.3895, 0.2105, 0.2068, 0.3932, 0.2068, 0.2096, 0.7991, 0.2096, 0.6032, 0.4055, 0.6032, 0.4055, 0.7991, 0.2096, 0.7991, 0.2096, 0.6032, 0.4055, 0.6032, 0.4055, 0.7991, 0.008744, 0.8148, 0.1891, 0.8148, 0.1891, 0.9952, 0.008744, 0.9952, 0.2065, 0.6144, 0.2065, 0.4714, 0.3496, 0.4714, 0.3496, 0.6144, 0.999, 0.8018, 1.0, 0.9976, 0.8041, 0.9986, 0.8031, 0.8028, 0.9931, 0.8068, 0.9931, 0.9924, 0.8076, 0.9924, 0.8076, 0.8068, 0.9931, 0.8068, 0.9931, 0.9924, 0.8076, 0.9924, 0.8076, 0.8068, 0.4072, 0.2043, 0.5959, 0.2043, 0.5959, 0.393, 0.4072, 0.393, 0.008744, 0.8148, 0.1891, 0.8148, 0.1891, 0.9952, 0.008744, 0.9952, 0.1984, 0.2056, 0.3944, 0.2056, 0.3944, 0.4016, 0.1984, 0.4016, 0.3703, 0.621, 0.2073, 0.6238, 0.2045, 0.4608, 0.3675, 0.458, 0.008744, 0.8148, 0.1891, 0.8148, 0.1891, 0.9952, 0.008744, 0.9952, 0.008744, 0.8148, 0.1891, 0.8148, 0.1891, 0.9952, 0.008744, 0.9952, 0.008744, 0.8148, 0.1891, 0.8148, 0.1891, 0.9952, 0.008744, 0.9952, 0.9908, 0.9938, 0.8074, 0.9938, 0.8074, 0.8103, 0.9908, 0.8103, 0.3996, 0.2056, 0.5956, 0.2056, 0.5956, 0.4015, 0.3996, 0.4015, 0.8073, 0.9915, 0.8073, 0.804, 0.9948, 0.804, 0.9948, 0.9915, 2.095e-09, 0.8041, 0.1959, 0.8041, 0.1959, 1.0, 2.095e-09, 1.0, 0.008744, 0.8148, 0.1891, 0.8148, 0.1891, 0.9952, 0.008744, 0.9952, 0.008744, 0.8148, 0.1891, 0.8148, 0.1891, 0.9952, 0.008744, 0.9952, 0.603, 0.7927, 0.603, 0.6137, 0.782, 0.6137, 0.782, 0.7927, 0.4072, 0.2043, 0.5959, 0.2043, 0.5959, 0.393, 0.4072, 0.393, 0.4072, 0.2043, 0.5959, 0.2043, 0.5959, 0.393, 0.4072, 0.393, 0.423, 0.6157, 0.5938, 0.6157, 0.5938, 0.7865, 0.423, 0.7865, 0.423, 0.6157, 0.5938, 0.6157, 0.5938, 0.7865, 0.423, 0.7865, 0.4072, 0.2043, 0.5959, 0.2043, 0.5959, 0.393, 0.4072, 0.393, 0.008744, 0.8148, 0.1891, 0.8148, 0.1891, 0.9952, 0.008744, 0.9952, 0.008744, 0.8148, 0.1891, 0.8148, 0.1891, 0.9952, 0.008744, 0.9952, 2.095e-09, 0.8041, 0.1959, 0.8041, 0.1959, 1.0, 2.095e-09, 1.0, 0.008744, 0.8148, 0.1891, 0.8148, 0.1891, 0.9952, 0.008744, 0.9952, 0.008744, 0.8148, 0.1891, 0.8148, 0.1891, 0.9952, 0.008744, 0.9952, 0.2105, 0.2068, 0.3932, 0.2068, 0.3932, 0.3895, 0.2105, 0.3895, 0.4072, 0.2043, 0.5959, 0.2043, 0.5959, 0.393, 0.4072, 0.393, 0.4072, 0.2043, 0.5959, 0.2043, 0.5959, 0.393, 0.4072, 0.393, 0.2062, 0.6202, 0.3775, 0.6202, 0.3775, 0.7916, 0.2062, 0.7916, 0.21, 0.006743, 0.3983, 0.006743, 0.3983, 0.195, 0.21, 0.195, 0.008744, 0.8148, 0.1891, 0.8148, 0.1891, 0.9952, 0.008744, 0.9952, 2.095e-09, 0.8041, 0.1959, 0.8041, 0.1959, 1.0, 2.095e-09, 1.0, 0.008744, 0.8148, 0.1891, 0.8148, 0.1891, 0.9952, 0.008744, 0.9952, 0.3932, 0.3895, 0.2105, 0.3895, 0.2105, 0.2068, 0.3932, 0.2068, 0.008744, 0.8148, 0.1891, 0.8148, 0.1891, 0.9952, 0.008744, 0.9952, 0.9944, 0.003054, 0.9944, 0.1952, 0.9046, 0.1952, 0.9046, 0.003054, 0.9066, 0.1969, 0.9066, 0.001894, 0.9951, 0.001894, 0.9951, 0.1969, 0.9066, 0.1969, 0.9066, 0.001894, 0.9951, 0.001894, 0.9951, 0.1969, 0.9944, 0.003054, 0.9944, 0.1952, 0.9046, 0.1952, 0.9046, 0.003054, 0.9944, 0.003054, 0.9944, 0.1952, 0.9046, 0.1952, 0.9046, 0.003054, 0.9944, 0.003054, 0.9944, 0.1952, 0.9046, 0.1952, 0.9046, 0.003054, 0.9956, 0.001488, 0.9956, 0.1964, 0.907, 0.1964, 0.907, 0.001488, 0.9956, 0.001488, 0.9956, 0.1964, 0.907, 0.1964, 0.907, 0.001488, 0.9977, 0.003787, 0.9977, 0.1948, 0.9086, 0.1948, 0.9086, 0.003787, 0.9956, 0.001488, 0.9956, 0.1964, 0.907, 0.1964, 0.907, 0.001488, 0.9977, 0.003787, 0.9977, 0.1948, 0.9086, 0.1948, 0.9086, 0.003787, 0.9956, 0.001488, 0.9956, 0.1964, 0.907, 0.1964, 0.907, 0.001488, 0.9066, 0.1969, 0.9066, 0.001894, 0.9951, 0.001894, 0.9951, 0.1969, 0.9977, 0.003787, 0.9977, 0.1948, 0.9086, 0.1948, 0.9086, 0.003787, 0.9066, 0.1969, 0.9066, 0.001894, 0.9951, 0.001894, 0.9951, 0.1969, 0.9977, 0.003787, 0.9977, 0.1948, 0.9086, 0.1948, 0.9086, 0.003787, 0.9944, 0.003054, 0.9944, 0.1952, 0.9046, 0.1952, 0.9046, 0.003054, 0.9066, 0.1969, 0.9066, 0.001894, 0.9951, 0.001894, 0.9951, 0.1969, 0.9944, 0.003054, 0.9944, 0.1952, 0.9046, 0.1952, 0.9046, 0.003054, 0.9066, 0.1969, 0.9066, 0.001894, 0.9951, 0.001894, 0.9951, 0.1969, 0.9944, 0.003054, 0.9944, 0.1952, 0.9046, 0.1952, 0.9046, 0.003054, 0.9956, 0.001488, 0.9956, 0.1964, 0.907, 0.1964, 0.907, 0.001488, 0.9956, 0.001488, 0.9956, 0.1964, 0.907, 0.1964, 0.907, 0.001488, 0.9944, 0.003054, 0.9944, 0.1952, 0.9046, 0.1952, 0.9046, 0.003054, 0.9956, 0.001488, 0.9956, 0.1964, 0.907, 0.1964, 0.907, 0.001488, 0.9977, 0.003787, 0.9977, 0.1948, 0.9086, 0.1948, 0.9086, 0.003787, 0.9977, 0.003787, 0.9977, 0.1948, 0.9086, 0.1948, 0.9086, 0.003787, 0.9956, 0.001488, 0.9956, 0.1964, 0.907, 0.1964, 0.907, 0.001488, 0.9977, 0.003787, 0.9977, 0.1948, 0.9086, 0.1948, 0.9086, 0.003787, 0.9066, 0.1969, 0.9066, 0.001894, 0.9951, 0.001894, 0.9951, 0.1969, 0.9066, 0.1969, 0.9066, 0.001894, 0.9951, 0.001894, 0.9951, 0.1969, 0.9977, 0.003787, 0.9977, 0.1948, 0.9086, 0.1948, 0.9086, 0.003787, 0.9944, 0.003054, 0.9944, 0.1952, 0.9046, 0.1952, 0.9046, 0.003054, 0.9066, 0.1969, 0.9066, 0.001894, 0.9951, 0.001894, 0.9951, 0.1969, 0.9944, 0.003054, 0.9944, 0.1952, 0.9046, 0.1952, 0.9046, 0.003054, 0.9066, 0.1969, 0.9066, 0.001894, 0.9951, 0.001894, 0.9951, 0.1969, 0.9944, 0.003054, 0.9944, 0.1952, 0.9046, 0.1952, 0.9046, 0.003054, 0.9944, 0.003054, 0.9944, 0.1952, 0.9046, 0.1952, 0.9046, 0.003054, 0.9956, 0.001488, 0.9956, 0.1964, 0.907, 0.1964, 0.907, 0.001488, 0.9956, 0.001488, 0.9956, 0.1964, 0.907, 0.1964, 0.907, 0.001488, 0.9977, 0.003787, 0.9977, 0.1948, 0.9086, 0.1948, 0.9086, 0.003787, 0.9956, 0.001488, 0.9956, 0.1964, 0.907, 0.1964, 0.907, 0.001488, 0.9977, 0.003787, 0.9977, 0.1948, 0.9086, 0.1948, 0.9086, 0.003787, 0.9956, 0.001488, 0.9956, 0.1964, 0.907, 0.1964, 0.907, 0.001488, 0.9066, 0.1969, 0.9066, 0.001894, 0.9951, 0.001894, 0.9951, 0.1969, 0.9977, 0.003787, 0.9977, 0.1948, 0.9086, 0.1948, 0.9086, 0.003787, 0.9066, 0.1969, 0.9066, 0.001894, 0.9951, 0.001894, 0.9951, 0.1969, 0.9977, 0.003787, 0.9977, 0.1948, 0.9086, 0.1948, 0.9086, 0.003787, 0.9944, 0.003054, 0.9944, 0.1952, 0.9046, 0.1952, 0.9046, 0.003054, 0.9066, 0.1969, 0.9066, 0.001894, 0.9951, 0.001894, 0.9951, 0.1969, 0.9944, 0.003054, 0.9944, 0.1952, 0.9046, 0.1952, 0.9046, 0.003054, 0.9066, 0.1969, 0.9066, 0.001894, 0.9951, 0.001894, 0.9951, 0.1969, 0.9956, 0.001488, 0.9956, 0.1964, 0.907, 0.1964, 0.907, 0.001488, 0.9944, 0.003054, 0.9944, 0.1952, 0.9046, 0.1952, 0.9046, 0.003054, 0.9944, 0.003054, 0.9944, 0.1952, 0.9046, 0.1952, 0.9046, 0.003054, 0.9956, 0.001488, 0.9956, 0.1964, 0.907, 0.1964, 0.907, 0.001488, 0.9977, 0.003787, 0.9977, 0.1948, 0.9086, 0.1948, 0.9086, 0.003787, 0.9956, 0.001488, 0.9956, 0.1964, 0.907, 0.1964, 0.907, 0.001488, 0.9956, 0.001488, 0.9956, 0.1964, 0.907, 0.1964, 0.907, 0.001488, 0.9977, 0.003787, 0.9977, 0.1948, 0.9086, 0.1948, 0.9086, 0.003787, 0.9066, 0.1969, 0.9066, 0.001894, 0.9951, 0.001894, 0.9951, 0.1969, 0.9977, 0.003787, 0.9977, 0.1948, 0.9086, 0.1948, 0.9086, 0.003787, 0.9977, 0.003787, 0.9977, 0.1948, 0.9086, 0.1948, 0.9086, 0.003787, 0.9066, 0.1969, 0.9066, 0.001894, 0.9951, 0.001894, 0.9951, 0.1969])
me_plane.materials.append(mat_material)
me_plane.update()

# ---- objects
ob_plane = bpy.data.objects.new('Plane', me_plane)

# ---- transforms, parenting, visibility, modifiers, constraints
ob_plane.location = (0.0, 0.0, 0.0)

# ---- collection membership
col_collection.objects.link(ob_plane)

# ---- scene / render settings (as saved in the file)
scene.frame_start = 1; scene.frame_end = 250; scene.frame_set(1)
scene.render.engine = 'BLENDER_EEVEE_NEXT'
bpy.context.view_layer.update()

# ---- added for rendering (the .blend has no active camera and no usable light): camera, sun
cam_auto = bpy.data.cameras.new('AutoCamera')
cam_auto.lens = 50.0
cam_auto.sensor_width = 36.0
cam_auto.clip_end = 1000.0
ob_auto_camera = bpy.data.objects.new('AutoCamera', cam_auto)
scene.collection.objects.link(ob_auto_camera)
ob_auto_camera.location = (54.6679, -65.6015, 43.7344)
ob_auto_camera.rotation_euler = (1.09748, -7.21219e-08, 0.694738)
scene.camera = ob_auto_camera
light_auto_sun = bpy.data.lights.new('AutoSun', 'SUN')
light_auto_sun.energy = 3.0
light_auto_sun.angle = 0.0523599
ob_auto_sun = bpy.data.objects.new('AutoSun', light_auto_sun)
scene.collection.objects.link(ob_auto_sun)
ob_auto_sun.rotation_euler = (0.872665, 0.174533, 0.523599)
bpy.context.view_layer.update()
